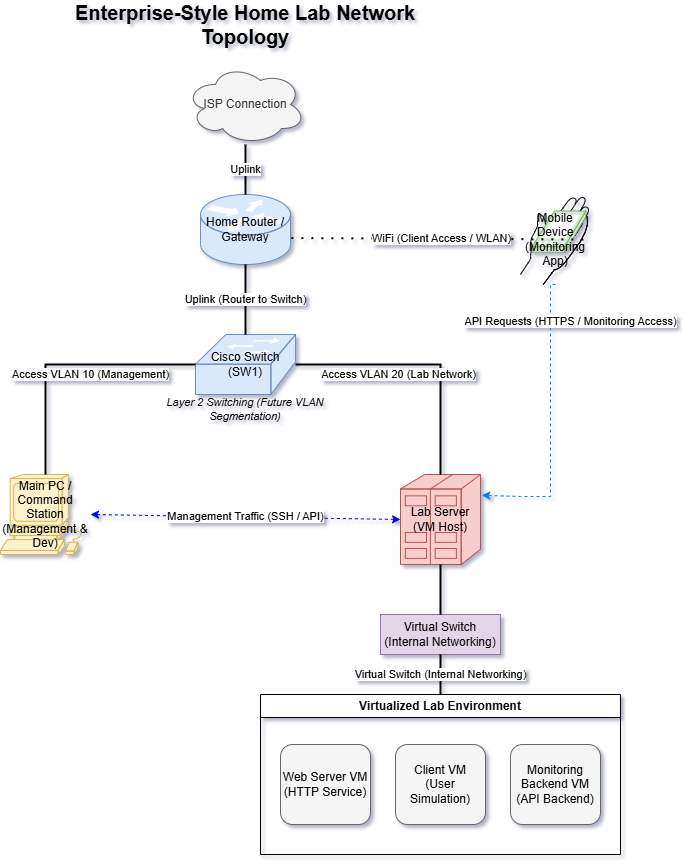

The diagram above was exported from draw.io. Its source (the exported page's mxGraphModel, read from the mxfile embedded in the PNG):
<mxGraphModel dx="2685" dy="1858" grid="1" gridSize="10" guides="1" tooltips="1" connect="1" arrows="1" fold="1" page="1" pageScale="1" pageWidth="850" pageHeight="1100" background="#ffffff" math="0" shadow="1">
  <root>
    <mxCell id="0" />
    <mxCell id="1" parent="0" />
    <mxCell id="TnASMLNtKkurFeKYaWiQ-34" parent="1" style="text;html=1;strokeColor=none;fillColor=none;align=center;verticalAlign=middle;whiteSpace=wrap;rounded=0;fontSize=20;fontStyle=1" value="Enterprise-Style Home Lab Network Topology" vertex="1">
      <mxGeometry height="40" width="400" x="1444" y="678" as="geometry" />
    </mxCell>
    <mxCell id="TnASMLNtKkurFeKYaWiQ-35" parent="1" style="ellipse;shape=cloud;whiteSpace=wrap;html=1;fillColor=#f5f5f5;fontColor=#333333;strokeColor=#666666;" value="ISP Connection" vertex="1">
      <mxGeometry height="80" width="120" x="1584" y="738" as="geometry" />
    </mxCell>
    <mxCell id="TnASMLNtKkurFeKYaWiQ-36" parent="1" style="shape=mxgraph.cisco.routers.router;whiteSpace=wrap;html=1;fillColor=#dae8fc;strokeColor=#6c8ebf;" value="Home Router / Gateway" vertex="1">
      <mxGeometry height="70" width="90" x="1599" y="868" as="geometry" />
    </mxCell>
    <mxCell id="TnASMLNtKkurFeKYaWiQ-37" parent="1" style="shape=mxgraph.cisco.misc.pda;whiteSpace=wrap;html=1;fillColor=#d5e8d4;strokeColor=#82b366;" value="Mobile Device&#10;(Monitoring App)" vertex="1">
      <mxGeometry height="90" width="70" x="1919" y="868" as="geometry" />
    </mxCell>
    <mxCell id="TnASMLNtKkurFeKYaWiQ-38" parent="1" style="shape=mxgraph.cisco.switches.workgroup_switch;whiteSpace=wrap;html=1;fillColor=#dae8fc;strokeColor=#6c8ebf;" value="Cisco Switch (SW1)" vertex="1">
      <mxGeometry height="60" width="100" x="1594" y="1008" as="geometry" />
    </mxCell>
    <mxCell id="TnASMLNtKkurFeKYaWiQ-39" parent="1" style="text;html=1;strokeColor=none;fillColor=none;align=center;verticalAlign=middle;whiteSpace=wrap;rounded=0;fontSize=11;fontStyle=2" value="Layer 2 Switching (Future VLAN Segmentation)" vertex="1">
      <mxGeometry height="30" width="200" x="1544" y="1068" as="geometry" />
    </mxCell>
    <mxCell id="TnASMLNtKkurFeKYaWiQ-40" parent="1" style="shape=mxgraph.cisco.computers_and_peripherals.workstation;whiteSpace=wrap;html=1;fillColor=#fff2cc;strokeColor=#d6b656;" value="Main PC / Command Station&#10;(Management &amp; Dev)" vertex="1">
      <mxGeometry height="80" width="90" x="1399" y="1148" as="geometry" />
    </mxCell>
    <mxCell id="TnASMLNtKkurFeKYaWiQ-41" parent="1" style="shape=mxgraph.cisco.servers.standard_host;whiteSpace=wrap;html=1;fillColor=#f8cecc;strokeColor=#b85450;" value="Lab Server&#10;(VM Host)" vertex="1">
      <mxGeometry height="90" width="80" x="1799" y="1148" as="geometry" />
    </mxCell>
    <mxCell id="TnASMLNtKkurFeKYaWiQ-42" parent="1" style="rounded=0;whiteSpace=wrap;html=1;fillColor=#e1d5e7;strokeColor=#9673a6;" value="Virtual Switch&#10;(Internal Networking)" vertex="1">
      <mxGeometry height="40" width="120" x="1779" y="1288" as="geometry" />
    </mxCell>
    <mxCell id="TnASMLNtKkurFeKYaWiQ-43" parent="1" style="swimlane;whiteSpace=wrap;html=1;startSize=23;" value="Virtualized Lab Environment" vertex="1">
      <mxGeometry height="160" width="360" x="1659" y="1368" as="geometry" />
    </mxCell>
    <mxCell id="TnASMLNtKkurFeKYaWiQ-44" parent="TnASMLNtKkurFeKYaWiQ-43" style="rounded=1;whiteSpace=wrap;html=1;fillColor=#f5f5f5;strokeColor=#666666;" value="Web Server VM&#10;(HTTP Service)" vertex="1">
      <mxGeometry height="80" width="90" x="20" y="50" as="geometry" />
    </mxCell>
    <mxCell id="TnASMLNtKkurFeKYaWiQ-45" parent="TnASMLNtKkurFeKYaWiQ-43" style="rounded=1;whiteSpace=wrap;html=1;fillColor=#f5f5f5;strokeColor=#666666;" value="Client VM&#10;(User Simulation)" vertex="1">
      <mxGeometry height="80" width="90" x="135" y="50" as="geometry" />
    </mxCell>
    <mxCell id="TnASMLNtKkurFeKYaWiQ-46" parent="TnASMLNtKkurFeKYaWiQ-43" style="rounded=1;whiteSpace=wrap;html=1;fillColor=#f5f5f5;strokeColor=#666666;" value="Monitoring Backend VM&#10;(API Backend)" vertex="1">
      <mxGeometry height="80" width="90" x="250" y="50" as="geometry" />
    </mxCell>
    <mxCell id="TnASMLNtKkurFeKYaWiQ-47" edge="1" parent="1" source="TnASMLNtKkurFeKYaWiQ-35" style="endArrow=none;html=1;exitX=0.5;exitY=1;exitDx=0;exitDy=0;entryX=0.5;entryY=0;entryDx=0;entryDy=0;strokeWidth=2;rounded=0;" target="TnASMLNtKkurFeKYaWiQ-36" value="Uplink">
      <mxGeometry height="50" relative="1" width="50" as="geometry" />
    </mxCell>
    <mxCell id="TnASMLNtKkurFeKYaWiQ-48" edge="1" parent="1" source="TnASMLNtKkurFeKYaWiQ-36" style="endArrow=none;html=1;dashed=1;dashPattern=1 4;entryX=1;entryY=0.5;entryDx=0;entryDy=0;strokeWidth=2;rounded=0;exitX=1.01;exitY=0.622;exitDx=0;exitDy=0;exitPerimeter=0;" target="TnASMLNtKkurFeKYaWiQ-37" value="WiFi (Client Access / WLAN)">
      <mxGeometry height="50" relative="1" width="50" as="geometry">
        <mxPoint x="1709" y="908" as="sourcePoint" />
      </mxGeometry>
    </mxCell>
    <mxCell id="TnASMLNtKkurFeKYaWiQ-49" edge="1" parent="1" source="TnASMLNtKkurFeKYaWiQ-36" style="endArrow=none;html=1;exitX=0.5;exitY=1;exitDx=0;exitDy=0;entryX=0.5;entryY=0;entryDx=0;entryDy=0;strokeWidth=2;rounded=0;" target="TnASMLNtKkurFeKYaWiQ-38" value="Uplink (Router to Switch)">
      <mxGeometry height="50" relative="1" width="50" as="geometry" />
    </mxCell>
    <mxCell id="TnASMLNtKkurFeKYaWiQ-50" edge="1" parent="1" source="TnASMLNtKkurFeKYaWiQ-38" style="endArrow=none;html=1;exitX=0;exitY=0.5;exitDx=0;exitDy=0;entryX=0.5;entryY=0;entryDx=0;entryDy=0;strokeWidth=2;edgeStyle=orthogonalEdgeStyle;rounded=0;" target="TnASMLNtKkurFeKYaWiQ-40" value="Access VLAN 10 (Management)">
      <mxGeometry height="50" relative="1" width="50" x="-0.2" y="10" as="geometry">
        <mxPoint as="offset" />
      </mxGeometry>
    </mxCell>
    <mxCell id="TnASMLNtKkurFeKYaWiQ-51" edge="1" parent="1" source="TnASMLNtKkurFeKYaWiQ-38" style="endArrow=none;html=1;exitX=1;exitY=0.5;exitDx=0;exitDy=0;entryX=0.5;entryY=0;entryDx=0;entryDy=0;strokeWidth=2;edgeStyle=orthogonalEdgeStyle;rounded=0;" target="TnASMLNtKkurFeKYaWiQ-41" value="Access VLAN 20 (Lab Network)">
      <mxGeometry height="50" relative="1" width="50" x="-0.2" y="-10" as="geometry">
        <mxPoint as="offset" />
      </mxGeometry>
    </mxCell>
    <mxCell id="TnASMLNtKkurFeKYaWiQ-52" edge="1" parent="1" source="TnASMLNtKkurFeKYaWiQ-40" style="endArrow=classic;startArrow=classic;html=1;dashed=1;exitX=1;exitY=0.5;exitDx=0;exitDy=0;entryX=0;entryY=0.5;entryDx=0;entryDy=0;strokeColor=#0000FF;rounded=0;" target="TnASMLNtKkurFeKYaWiQ-41" value="Management Traffic (SSH / API)">
      <mxGeometry height="50" relative="1" width="50" as="geometry" />
    </mxCell>
    <mxCell id="TnASMLNtKkurFeKYaWiQ-53" edge="1" parent="1" source="TnASMLNtKkurFeKYaWiQ-37" style="endArrow=classic;html=1;dashed=1;exitX=0.5;exitY=1;exitDx=0;exitDy=0;strokeColor=#007FFF;edgeStyle=orthogonalEdgeStyle;rounded=0;entryX=1.015;entryY=0.231;entryDx=0;entryDy=0;entryPerimeter=0;" target="TnASMLNtKkurFeKYaWiQ-41" value="API Requests (HTTPS / Monitoring Access)">
      <mxGeometry height="50" relative="1" width="50" x="-0.7" y="20" as="geometry">
        <mxPoint as="offset" />
        <Array as="points">
          <mxPoint x="1949" y="958" />
          <mxPoint x="1949" y="1170" />
          <mxPoint x="1919" y="1170" />
          <mxPoint x="1919" y="1169" />
        </Array>
        <mxPoint x="1899" y="1168" as="targetPoint" />
      </mxGeometry>
    </mxCell>
    <mxCell id="TnASMLNtKkurFeKYaWiQ-54" edge="1" parent="1" source="TnASMLNtKkurFeKYaWiQ-41" style="endArrow=none;html=1;exitX=0.5;exitY=1;exitDx=0;exitDy=0;entryX=0.5;entryY=0;entryDx=0;entryDy=0;strokeWidth=2;rounded=0;" target="TnASMLNtKkurFeKYaWiQ-42" value="">
      <mxGeometry height="50" relative="1" width="50" as="geometry" />
    </mxCell>
    <mxCell id="TnASMLNtKkurFeKYaWiQ-55" edge="1" parent="1" source="TnASMLNtKkurFeKYaWiQ-42" style="endArrow=none;html=1;exitX=0.5;exitY=1;exitDx=0;exitDy=0;entryX=0.5;entryY=0;entryDx=0;entryDy=0;strokeWidth=2;rounded=0;" target="TnASMLNtKkurFeKYaWiQ-43" value="Virtual Switch (Internal Networking)">
      <mxGeometry height="50" relative="1" width="50" as="geometry" />
    </mxCell>
  </root>
</mxGraphModel>